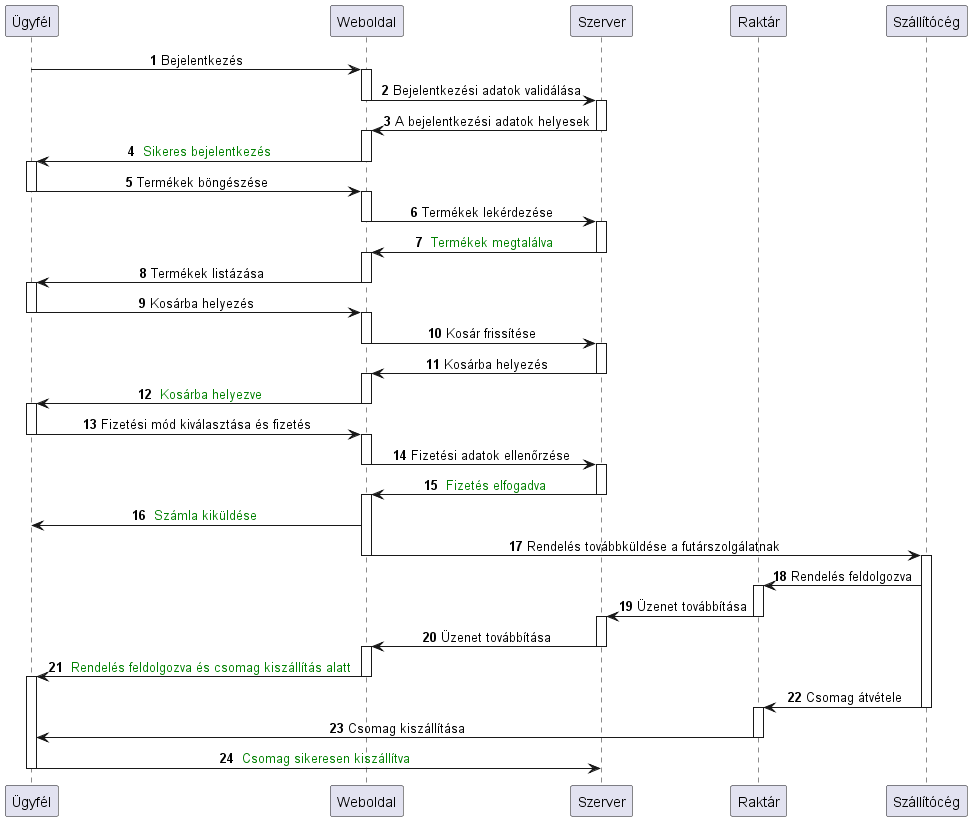

The diagram above was rendered by PlantUML. Its source (embedded in the PNG):
@startuml Online rendelési folyamat


skinparam SequenceMessageAlignment center
autonumber

participant Ügyfél as customer
participant Weboldal as website
participant Szerver as server
participant Raktár as warehouse
participant Szállítócég as shipping

customer -> website : Bejelentkezés

activate website
website -> server : Bejelentkezési adatok validálása
deactivate website

activate server
server-> website : A bejelentkezési adatok helyesek
deactivate server

activate website
website -> customer : <font color=green> Sikeres bejelentkezés </font> 
deactivate website

activate customer
customer -> website : Termékek böngészése 
deactivate customer

activate website
website -> server : Termékek lekérdezése
deactivate website

activate server
server -> website : <font color=green> Termékek megtalálva </font> 
deactivate server

activate website
website -> customer : Termékek listázása 
deactivate website

activate customer
customer -> website : Kosárba helyezés
deactivate customer

activate website
website -> server : Kosár frissítése
deactivate website

activate server
server -> website : Kosárba helyezés
deactivate server

activate website
website -> customer : <font color = green> Kosárba helyezve </font>
deactivate website

activate customer
customer -> website : Fizetési mód kiválasztása és fizetés
deactivate customer

activate website
website -> server : Fizetési adatok ellenőrzése
deactivate website

activate server
server -> website : <font color = green> Fizetés elfogadva </font>
deactivate server


activate website
website -> customer : <font color = green> Számla kiküldése </font>
website -> shipping: Rendelés továbbküldése a futárszolgálatnak
deactivate website

activate shipping
shipping -> warehouse : Rendelés feldolgozva

activate warehouse
warehouse -> server : Üzenet továbbítása
deactivate warehouse

activate server
server -> website : Üzenet továbbítása
deactivate server

activate website
website -> customer : <font color = green> Rendelés feldolgozva és csomag kiszállítás alatt </font>
deactivate website

activate customer 

shipping -> warehouse : Csomag átvétele
deactivate shipping

activate warehouse
warehouse -> customer : Csomag kiszállítása
deactivate warehouse

customer -> server : <font color = green> Csomag sikeresen kiszállítva </font>
deactivate customer



@enduml